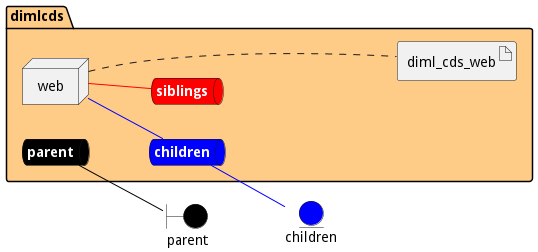

The diagram above was rendered by PlantUML. Its source (embedded in the PNG):
@startuml

left to right direction


boundary parent #black


entity children #blue




package "dimlcds" #ffcc88 {
    queue parentnet #black [
            <b><color:white>parent</color></b>
    ]
    
    parentnet -[#black]- parent
    
    queue childrennet #blue [
            <b><color:white>children</color></b>
    ]
    
    childrennet -[#blue]- children
    
    queue siblingsnet #red [
            <b><color:white>siblings</color></b>
    ]
    

node "web" as webService


        artifact "diml_cds_web" as diml_cds_webimage
    
}

webService -[#blue]- childrennet

webService -[#red]- siblingsnet
webService .... diml_cds_webimage


@enduml